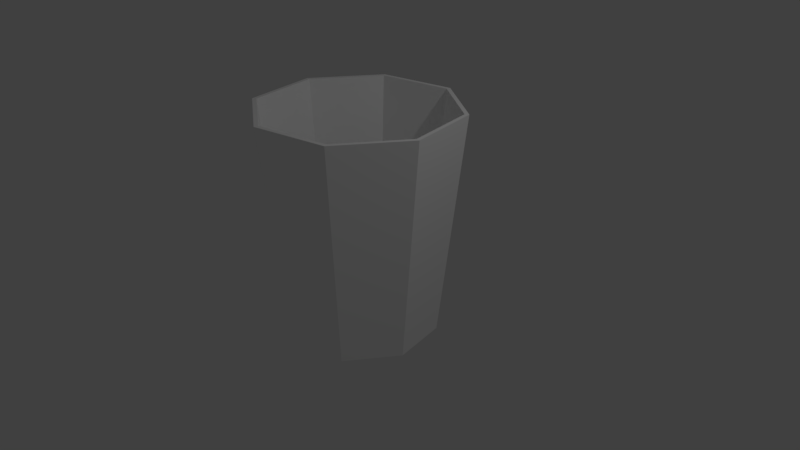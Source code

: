 # Source: cup-3.blend  (saved by Blender 2.78.0; exported with 4.5.12 LTS)
import bpy
from mathutils import Matrix  # noqa: F401  (used for matrix-valued properties, if any)

bpy.ops.wm.read_factory_settings(use_empty=True)
scene = bpy.context.scene
scene.name = 'Scene'

# ---- collections
col_collection_1 = bpy.data.collections.new('Collection 1'); scene.collection.children.link(col_collection_1)

# ---- materials (node trees are filled in below, after node groups)
mat_material = bpy.data.materials.new('Material')
mat_material.alpha_threshold = 0.0
mat_material.use_transparent_shadow = False
mat_material.diffuse_color = (1.0, 1.0, 1.0, 1.0)
mat_material.roughness = 0.5
mat_material.specular_intensity = 0.0
mat_material.line_color = (0.0, 0.0, 0.0, 1.0)

# ---- material node trees

# ---- world
world_world = bpy.data.worlds.new('World'); scene.world = world_world
world_world.color = (0.05088, 0.05088, 0.05088)
world_world.use_sun_shadow = False
world_world.sun_shadow_jitter_overblur = 0.0
world_world.cycles.sampling_method = 'MANUAL'

# ---- cameras
cam_camera = bpy.data.cameras.new('Camera')
cam_camera.clip_end = 100.0
cam_camera.lens = 35.0
cam_camera.sensor_width = 32.0
cam_camera.sensor_height = 18.0
cam_camera.ortho_scale = 7.314
cam_camera.dof.focus_distance = 0.0
cam_camera.dof.aperture_fstop = 128.0

# ---- lights
light_lamp = bpy.data.lights.new('Lamp', 'POINT')
light_lamp.transmission_factor = 0.0
light_lamp.cutoff_distance = 30.0
light_lamp.energy = 100.0
light_lamp.shadow_buffer_clip_start = 1.001
light_lamp.shadow_soft_size = 0.1
light_lamp.shadow_maximum_resolution = 0.006
light_lamp.use_absolute_resolution = True

# ---- meshes
me_cylinder = bpy.data.meshes.new('Cylinder')
me_cylinder.from_pydata([(0.1951, 0.9808, -1.964), (0.2597, 1.306, 1.0), (0.8315, 0.5556, -1.964), (1.107, 0.7395, 1.0), (0.9808, -0.1951, -1.964), (1.306, -0.2597, 1.0), (0.5556, -0.8315, -1.964), (0.7395, -1.107, 1.0), (-0.1951, -0.9808, -1.964), (-0.2597, -1.306, 1.0), (-0.8315, -0.5556, -1.964), (-1.107, -0.7395, 1.0), (-0.9808, 0.1951, -1.964), (-1.306, 0.2597, 1.0), (-0.5556, 0.8315, -1.964), (-0.7395, 1.107, 1.0), (0.2488, 1.251, 1.0), (1.06, 0.7084, 1.0), (1.251, -0.2488, 1.0), (0.7084, -1.06, 1.0), (-0.2488, -1.251, 1.0), (-1.06, -0.7084, 1.0), (-1.251, 0.2488, 1.0), (-0.7084, 1.06, 1.0), (0.1889, 0.9498, -1.851), (0.8052, 0.538, -1.851), (0.9498, -0.1889, -1.851), (0.538, -0.8052, -1.851), (-0.1889, -0.9498, -1.851), (-0.8052, -0.538, -1.851), (-0.9498, 0.1889, -1.851), (-0.538, 0.8052, -1.851), (-1.226e-09, -3.189e-08, -1.851), (-8.908e-09, -3.326e-08, -1.964)], [], [(3, 5, 4, 2), (7, 9, 8, 6), (7, 19, 20, 9), (9, 11, 10, 8), (11, 13, 12, 10), (13, 15, 14, 12), (15, 1, 0, 14), (9, 20, 21, 11), (16, 23, 31, 24), (3, 17, 18, 5), (11, 21, 22, 13), (3, 1, 16, 17), (16, 24, 25, 17), (13, 22, 23, 15), (22, 21, 29, 30), (31, 32, 24), (2, 4, 33), (21, 20, 28, 29), (17, 25, 26, 18), (19, 18, 26, 27), (4, 6, 33), (23, 22, 30, 31), (19, 27, 28, 20), (0, 2, 33), (29, 32, 30), (28, 32, 29), (27, 32, 28), (26, 32, 27), (25, 32, 26), (24, 32, 25), (1, 3, 2, 0), (7, 5, 18, 19), (6, 8, 33), (1, 15, 23, 16), (8, 10, 33), (10, 12, 33), (12, 14, 33), (14, 0, 33), (30, 32, 31), (5, 7, 6, 4)])
_uv = me_cylinder.uv_layers.new(name='UVMap')
_uv.uv.foreach_set('vector', [0.6393, 0.3551, 0.7584, 0.3551, 0.7328, 0.7101, 0.6434, 0.7101, 0.881, 0.0, 1.0, 7.472e-05, 0.9744, 0.355, 0.8849, 0.355, 0.1458, 0.3172, 0.1465, 0.3106, 0.2605, 0.2766, 0.2648, 0.2818, 0.3235, 0.3552, 0.4332, 0.3551, 0.437, 0.7101, 0.3546, 0.7102, 0.4332, 0.3551, 0.5522, 0.3552, 0.5265, 0.7102, 0.437, 0.7101, 0.3235, 0.0001214, 0.4332, 1.427e-08, 0.4371, 0.355, 0.3547, 0.3551, 0.4332, 1.427e-08, 0.5522, 7.474e-05, 0.5265, 0.355, 0.4371, 0.355, 0.2648, 0.2818, 0.2605, 0.2766, 0.3167, 0.1736, 0.3235, 0.1742, 0.02158, 0.3173, 0.1356, 0.3173, 0.1319, 0.6586, 0.04534, 0.6586, 1.455e-08, 0.143, 0.006802, 0.1437, 0.04139, 0.2555, 0.03611, 0.2597, 0.3235, 0.1742, 0.3167, 0.1736, 0.2821, 0.06176, 0.2874, 0.0575, 1.455e-08, 0.143, 0.05863, 0.03541, 0.06297, 0.04059, 0.006802, 0.1437, 0.02158, 0.3173, 0.04534, 0.6586, 0.6618, 4.739e-06, 0.6582, 0.3413, 0.2874, 0.0575, 0.2821, 0.06176, 0.177, 0.006671, 0.1777, 0.0, 0.1975, 1.0, 0.0835, 0.9999, 0.08717, 0.6586, 0.1738, 0.6587, 0.6957, 0.7102, 0.6841, 0.8255, 0.6091, 0.7359, 0.3281, 0.7946, 0.3874, 0.7237, 0.445, 0.8293, 0.0835, 0.9999, 0.9784, 0.6964, 0.9546, 0.3551, 0.08717, 0.6586, 0.6582, 0.3413, 0.6618, 4.739e-06, 0.7484, 4.148e-05, 0.7722, 0.3413, 0.8644, 0.6964, 0.7722, 0.3413, 0.7484, 4.148e-05, 0.868, 0.3551, 0.3874, 0.7237, 0.4804, 0.7147, 0.445, 0.8293, 0.1356, 0.3173, 0.2407, 0.3172, 0.2117, 0.6586, 0.1319, 0.6586, 0.8644, 0.6964, 0.868, 0.3551, 0.9546, 0.3551, 0.9784, 0.6964, 0.3373, 0.8858, 0.3281, 0.7946, 0.445, 0.8293, 0.8018, 0.8369, 0.6841, 0.8255, 0.7755, 0.752, 0.7591, 0.9152, 0.6841, 0.8255, 0.8018, 0.8369, 0.6725, 0.9409, 0.6841, 0.8255, 0.7591, 0.9152, 0.5927, 0.8991, 0.6841, 0.8255, 0.6725, 0.9409, 0.5665, 0.8142, 0.6841, 0.8255, 0.5927, 0.8991, 0.6091, 0.7359, 0.6841, 0.8255, 0.5665, 0.8142, 0.5522, 7.474e-05, 0.6393, 0.3551, 0.6434, 0.7101, 0.5265, 0.355, 0.1458, 0.3172, 0.03611, 0.2597, 0.04139, 0.2555, 0.1465, 0.3106, 0.4804, 0.7147, 0.5526, 0.7729, 0.445, 0.8293, 0.05863, 0.03541, 0.1777, 0.0, 0.177, 0.006671, 0.06297, 0.04059, 0.5526, 0.7729, 0.5618, 0.8641, 0.445, 0.8293, 0.5618, 0.8641, 0.5025, 0.9349, 0.445, 0.8293, 0.5025, 0.9349, 0.4095, 0.9439, 0.445, 0.8293, 0.4095, 0.9439, 0.3373, 0.8858, 0.445, 0.8293, 0.7755, 0.752, 0.6841, 0.8255, 0.6957, 0.7102, 0.7584, 0.3551, 0.881, 0.0, 0.8849, 0.355, 0.7328, 0.7101])
me_cylinder.materials.append(mat_material)
me_cylinder.use_remesh_preserve_volume = False
me_cylinder.use_remesh_preserve_attributes = False
me_cylinder.use_mirror_vertex_groups = False
me_cylinder.update()

# ---- objects
ob_cylinder = bpy.data.objects.new('Cylinder', me_cylinder)
ob_lamp = bpy.data.objects.new('Lamp', light_lamp)
ob_camera = bpy.data.objects.new('Camera', cam_camera)

# ---- transforms, parenting, visibility, modifiers, constraints
ob_cylinder.location = (-0.0582, -0.08491, 0.9906)
ob_cylinder.lineart.crease_threshold = 0.0
ob_lamp.location = (4.076, 1.005, 5.904)
ob_lamp.rotation_euler = (0.6503, 0.05522, 1.866)
ob_lamp.lock_rotations_4d = False
ob_lamp.empty_display_type = 'ARROWS'
ob_lamp.color = (0.0, 0.0, 0.0, 0.0)
ob_lamp.lineart.crease_threshold = 0.0
ob_camera.location = (7.481, -6.508, 5.344)
ob_camera.rotation_euler = (1.109, 0.0, 0.8149)
ob_camera.lock_rotations_4d = False
ob_camera.empty_display_type = 'ARROWS'
ob_camera.color = (0.0, 0.0, 0.0, 0.0)
ob_camera.display_type = 'WIRE'
ob_camera.lineart.crease_threshold = 0.0

# ---- collection membership
col_collection_1.objects.link(ob_cylinder)
col_collection_1.objects.link(ob_lamp)
col_collection_1.objects.link(ob_camera)

# ---- scene / render settings (as saved in the file)
scene.camera = ob_camera
scene.frame_start = 1; scene.frame_end = 250; scene.frame_set(1)
scene.render.engine = 'BLENDER_EEVEE_NEXT'
scene.render.resolution_percentage = 50
scene.render.dither_intensity = 0.0
scene.cycles.use_denoising = False
scene.cycles.samples = 128
scene.cycles.sampling_pattern = 'TABULATED_SOBOL'
scene.cycles.light_sampling_threshold = 0.0
scene.cycles.use_adaptive_sampling = False
scene.cycles.use_light_tree = False
scene.cycles.blur_glossy = 0.0
scene.cycles.sample_clamp_indirect = 0.0
scene.view_settings.view_transform = 'Standard'
bpy.context.view_layer.update()
